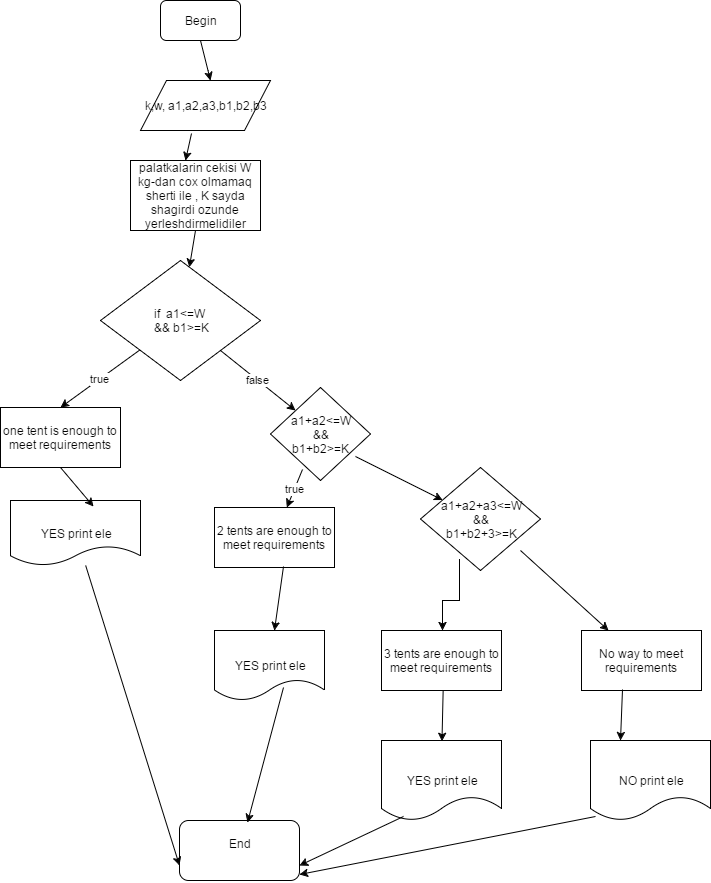

The diagram above was exported from draw.io. Its source (the exported page's mxGraphModel, read from the mxfile embedded in the PNG):
<mxGraphModel dx="872" dy="384" grid="1" gridSize="10" guides="1" tooltips="1" connect="1" arrows="1" fold="1" page="1" pageScale="1" pageWidth="826" pageHeight="1169" background="#ffffff" math="0" shadow="0">
  <root>
    <mxCell id="0" />
    <mxCell id="1" parent="0" />
    <mxCell id="2" value="Begin" style="rounded=1;whiteSpace=wrap;html=1;" parent="1" vertex="1">
      <mxGeometry x="210" y="40" width="80" height="40" as="geometry" />
    </mxCell>
    <mxCell id="3" value="k,w, a1,a2,a3,b1,b2,b3" style="shape=parallelogram;whiteSpace=wrap;html=1;" parent="1" vertex="1">
      <mxGeometry x="190" y="120" width="130" height="50" as="geometry" />
    </mxCell>
    <mxCell id="4" value="" style="endArrow=classic;html=1;exitX=0.5;exitY=1;" parent="1" source="2" edge="1">
      <mxGeometry width="50" height="50" relative="1" as="geometry">
        <mxPoint x="120" y="170" as="sourcePoint" />
        <mxPoint x="260" y="120" as="targetPoint" />
        <Array as="points">
          <mxPoint x="260" y="120" />
        </Array>
      </mxGeometry>
    </mxCell>
    <mxCell id="5" value="" style="endArrow=classic;html=1;entryX=0.5;entryY=0;exitX=0.389;exitY=1.05;exitPerimeter=0;" parent="1" source="3" edge="1">
      <mxGeometry width="50" height="50" relative="1" as="geometry">
        <mxPoint x="190" y="320" as="sourcePoint" />
        <mxPoint x="235" y="200" as="targetPoint" />
      </mxGeometry>
    </mxCell>
    <mxCell id="6" value="palatkalarin cekisi W kg-dan cox olmamaq sherti ile , K sayda shagirdi ozunde yerleshdirmelidiler" style="whiteSpace=wrap;html=1;" parent="1" vertex="1">
      <mxGeometry x="180" y="200" width="130" height="70" as="geometry" />
    </mxCell>
    <mxCell id="7" value="if &amp;nbsp;a1&amp;lt;=W&amp;nbsp;&lt;div&gt;&amp;amp;&amp;amp; b1&amp;gt;=K&lt;/div&gt;" style="rhombus;whiteSpace=wrap;html=1;" parent="1" vertex="1">
      <mxGeometry x="150" y="300" width="160" height="120" as="geometry" />
    </mxCell>
    <mxCell id="8" value="" style="endArrow=classic;html=1;exitX=0.5;exitY=1;" parent="1" source="6" target="7" edge="1">
      <mxGeometry width="50" height="50" relative="1" as="geometry">
        <mxPoint x="180" y="410" as="sourcePoint" />
        <mxPoint x="230" y="360" as="targetPoint" />
      </mxGeometry>
    </mxCell>
    <mxCell id="9" value="one tent is enough to meet requirements" style="whiteSpace=wrap;html=1;" parent="1" vertex="1">
      <mxGeometry x="50" y="447" width="120" height="60" as="geometry" />
    </mxCell>
    <mxCell id="10" value="true" style="endArrow=classic;html=1;entryX=0.5;entryY=0;" parent="1" source="7" target="9" edge="1">
      <mxGeometry width="50" height="50" relative="1" as="geometry">
        <mxPoint x="50" y="510" as="sourcePoint" />
        <mxPoint x="100" y="460" as="targetPoint" />
      </mxGeometry>
    </mxCell>
    <mxCell id="11" value="false" style="endArrow=classic;html=1;exitX=1;exitY=1;entryX=0;entryY=0;" parent="1" source="7" target="28" edge="1">
      <mxGeometry width="50" height="50" relative="1" as="geometry">
        <mxPoint x="50" y="510" as="sourcePoint" />
        <mxPoint x="380" y="411" as="targetPoint" />
      </mxGeometry>
    </mxCell>
    <mxCell id="12" value="2 tents are enough to meet requirements" style="whiteSpace=wrap;html=1;" parent="1" vertex="1">
      <mxGeometry x="264" y="547" width="120" height="60" as="geometry" />
    </mxCell>
    <mxCell id="13" value="true" style="endArrow=classic;html=1;exitX=0.316;exitY=0.884;exitPerimeter=0;" parent="1" source="28" target="12" edge="1">
      <mxGeometry width="50" height="50" relative="1" as="geometry">
        <mxPoint x="402" y="468" as="sourcePoint" />
        <mxPoint x="100" y="580" as="targetPoint" />
      </mxGeometry>
    </mxCell>
    <mxCell id="14" value="false" style="text;html=1;resizable=0;points=[];autosize=1;align=left;verticalAlign=top;spacingTop=-4;" parent="1" vertex="1">
      <mxGeometry x="364" y="467" width="40" height="20" as="geometry" />
    </mxCell>
    <mxCell id="15" value="YES print ele" style="shape=document;whiteSpace=wrap;html=1;" parent="1" vertex="1">
      <mxGeometry x="264" y="670" width="110" height="70" as="geometry" />
    </mxCell>
    <mxCell id="16" value="" style="endArrow=classic;html=1;exitX=0.575;exitY=0.983;exitPerimeter=0;" parent="1" source="12" target="15" edge="1">
      <mxGeometry width="50" height="50" relative="1" as="geometry">
        <mxPoint x="563" y="550" as="sourcePoint" />
        <mxPoint x="100" y="700" as="targetPoint" />
      </mxGeometry>
    </mxCell>
    <mxCell id="17" value="YES print ele" style="shape=document;whiteSpace=wrap;html=1;" parent="1" vertex="1">
      <mxGeometry x="60" y="540" width="130" height="65" as="geometry" />
    </mxCell>
    <mxCell id="18" value="" style="endArrow=classic;html=1;entryX=0.636;entryY=0.091;entryPerimeter=0;exitX=0.5;exitY=1;" parent="1" source="9" target="17" edge="1">
      <mxGeometry width="50" height="50" relative="1" as="geometry">
        <mxPoint x="80" y="450" as="sourcePoint" />
        <mxPoint x="90" y="700" as="targetPoint" />
      </mxGeometry>
    </mxCell>
    <mxCell id="19" value="End&lt;div&gt;&lt;br&gt;&lt;/div&gt;" style="rounded=1;whiteSpace=wrap;html=1;" parent="1" vertex="1">
      <mxGeometry x="229" y="860" width="120" height="60" as="geometry" />
    </mxCell>
    <mxCell id="20" value="" style="endArrow=classic;html=1;entryX=0;entryY=0.75;" parent="1" source="17" target="19" edge="1">
      <mxGeometry width="50" height="50" relative="1" as="geometry">
        <mxPoint x="40" y="970" as="sourcePoint" />
        <mxPoint x="90" y="920" as="targetPoint" />
      </mxGeometry>
    </mxCell>
    <mxCell id="21" value="" style="endArrow=classic;html=1;entryX=0.567;entryY=0.033;entryPerimeter=0;exitX=0.627;exitY=0.814;exitPerimeter=0;" parent="1" source="15" target="19" edge="1">
      <mxGeometry width="50" height="50" relative="1" as="geometry">
        <mxPoint x="360" y="645" as="sourcePoint" />
        <mxPoint x="90" y="920" as="targetPoint" />
        <Array as="points" />
      </mxGeometry>
    </mxCell>
    <mxCell id="28" value="a1+a2&amp;lt;=W&lt;div&gt;&amp;amp;&amp;amp;&lt;/div&gt;&lt;div&gt;b1+b2&amp;gt;=K&lt;/div&gt;" style="rhombus;whiteSpace=wrap;html=1;" parent="1" vertex="1">
      <mxGeometry x="320" y="427" width="100" height="93" as="geometry" />
    </mxCell>
    <mxCell id="29" value="" style="endArrow=classic;html=1;exitX=0.846;exitY=0.744;exitPerimeter=0;" parent="1" source="28" target="30" edge="1">
      <mxGeometry width="50" height="50" relative="1" as="geometry">
        <mxPoint x="525" y="597" as="sourcePoint" />
        <mxPoint x="605" y="557" as="targetPoint" />
      </mxGeometry>
    </mxCell>
    <mxCell id="30" value="a1+a2+a3&amp;lt;=W&lt;div&gt;&amp;amp;&amp;amp;&lt;/div&gt;&lt;div&gt;b1+b2+3&amp;gt;=K&lt;/div&gt;" style="rhombus;whiteSpace=wrap;html=1;" parent="1" vertex="1">
      <mxGeometry x="470" y="507" width="120" height="103" as="geometry" />
    </mxCell>
    <mxCell id="31" value="" style="endArrow=classic;html=1;" parent="1" target="32" edge="1">
      <mxGeometry width="50" height="50" relative="1" as="geometry">
        <mxPoint x="570" y="590" as="sourcePoint" />
        <mxPoint x="581" y="705" as="targetPoint" />
      </mxGeometry>
    </mxCell>
    <mxCell id="34" value="" style="edgeStyle=orthogonalEdgeStyle;rounded=0;html=1;jettySize=auto;orthogonalLoop=1;exitX=0.327;exitY=0.889;exitPerimeter=0;" parent="1" source="30" target="33" edge="1">
      <mxGeometry relative="1" as="geometry">
        <Array as="points">
          <mxPoint x="509" y="640" />
          <mxPoint x="492" y="640" />
        </Array>
      </mxGeometry>
    </mxCell>
    <mxCell id="32" value="No way to meet requirements" style="whiteSpace=wrap;html=1;" parent="1" vertex="1">
      <mxGeometry x="631" y="670" width="120" height="60" as="geometry" />
    </mxCell>
    <mxCell id="33" value="3 tents are enough to meet requirements" style="whiteSpace=wrap;html=1;" parent="1" vertex="1">
      <mxGeometry x="431" y="670" width="120" height="60" as="geometry" />
    </mxCell>
    <mxCell id="36" value="YES print ele" style="shape=document;whiteSpace=wrap;html=1;" parent="1" vertex="1">
      <mxGeometry x="431" y="780" width="120" height="80" as="geometry" />
    </mxCell>
    <mxCell id="37" value="NO print ele" style="shape=document;whiteSpace=wrap;html=1;" parent="1" vertex="1">
      <mxGeometry x="640" y="780" width="120" height="80" as="geometry" />
    </mxCell>
    <mxCell id="38" value="" style="endArrow=classic;html=1;exitX=0.339;exitY=0.986;exitPerimeter=0;entryX=0.25;entryY=0;" parent="1" source="32" target="37" edge="1">
      <mxGeometry width="50" height="50" relative="1" as="geometry">
        <mxPoint x="663" y="780" as="sourcePoint" />
        <mxPoint x="720" y="770" as="targetPoint" />
      </mxGeometry>
    </mxCell>
    <mxCell id="40" value="" style="endArrow=classic;html=1;exitX=0.339;exitY=0.986;exitPerimeter=0;entryX=0.25;entryY=0;" parent="1" edge="1">
      <mxGeometry width="50" height="50" relative="1" as="geometry">
        <mxPoint x="492.6470588235295" y="730.1764705882354" as="sourcePoint" />
        <mxPoint x="491.47058823529414" y="780.7647058823529" as="targetPoint" />
      </mxGeometry>
    </mxCell>
    <mxCell id="41" value="" style="endArrow=classic;html=1;exitX=0.182;exitY=0.953;exitPerimeter=0;entryX=1;entryY=0.75;" parent="1" source="36" target="19" edge="1">
      <mxGeometry width="50" height="50" relative="1" as="geometry">
        <mxPoint x="431" y="930" as="sourcePoint" />
        <mxPoint x="481" y="880" as="targetPoint" />
      </mxGeometry>
    </mxCell>
    <mxCell id="43" value="" style="endArrow=classic;html=1;exitX=0.038;exitY=0.953;exitPerimeter=0;entryX=1.002;entryY=0.898;entryPerimeter=0;" parent="1" source="37" target="19" edge="1">
      <mxGeometry width="50" height="50" relative="1" as="geometry">
        <mxPoint x="596" y="920" as="sourcePoint" />
        <mxPoint x="360" y="900" as="targetPoint" />
      </mxGeometry>
    </mxCell>
  </root>
</mxGraphModel>